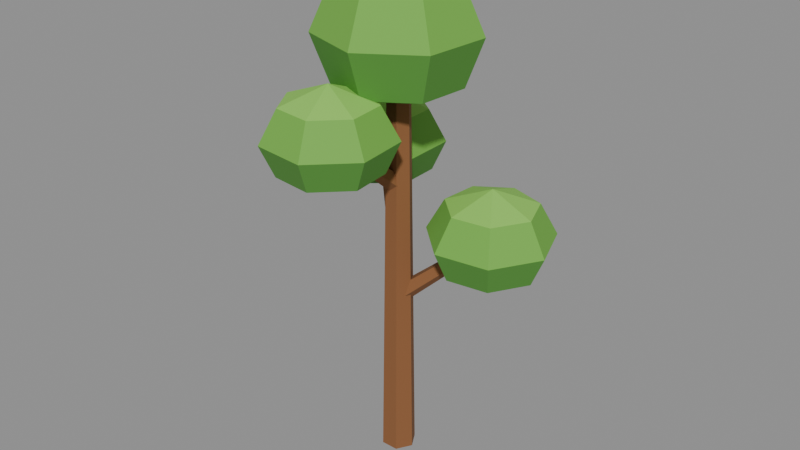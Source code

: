 # Source: tree_thin.blend  (saved by Blender 5.2.45; exported with 4.5.12 LTS)
import bpy
from mathutils import Matrix  # noqa: F401  (used for matrix-valued properties, if any)

bpy.ops.wm.read_factory_settings(use_empty=True)
scene = bpy.context.scene
scene.name = 'Scene'

# ---- collections
col_col_lowpoly = bpy.data.collections.new('COL_LowPoly'); scene.collection.children.link(col_col_lowpoly)

# ---- images (referenced by path relative to the original .blend; pixels are not part of the script)
import os
ASSET_DIR = os.environ.get("B2B_ASSET_DIR", "")  # directory of the original .blend (textures are referenced by path, not embedded)
HERE = os.path.dirname(os.path.abspath(__file__))  # packed textures are extracted next to this script under _unpacked/

def load_image(name, relpath, width, height, colorspace="sRGB"):
    """Load a texture the original file referenced (path relative to the .blend, or extracted next to this script)."""
    p = next((c for c in (os.path.join(HERE, relpath), os.path.join(ASSET_DIR, relpath)) if relpath and os.path.exists(c)), "")
    if p:
        img = bpy.data.images.load(p, check_existing=True)
        img.name = name
    else:  # same state as the original file: an image datablock whose file is absent (Cycles renders it pink)
        img = bpy.data.images.new(name, width, height)
        img.source = "FILE"
        img.filepath = "//" + (relpath or name)
    img.colorspace_settings.name = colorspace
    return img
img_tree_thin_basecolor = load_image('tree_thin_BaseColor', '_unpacked/tree_thin_BaseColor.60b9ffa3.png', 128, 32, 'sRGB')
img_tree_thin_maskmap = load_image('tree_thin_MaskMap', '_unpacked/tree_thin_MaskMap.428802ce.png', 128, 32, 'Non-Color')

# ---- materials (node trees are filled in below, after node groups)
mat_m_tree_thin = bpy.data.materials.new('M_tree_thin')

# ---- material node trees
mat_m_tree_thin.use_nodes = True; mat_m_tree_thin.node_tree.nodes.clear()
_N = mat_m_tree_thin.node_tree.nodes; _L = mat_m_tree_thin.node_tree.links
n0 = _N.new('ShaderNodeBsdfPrincipled'); n0.name = 'Principled BSDF'; n0.location = (-200, 100)
n0.inputs[10].default_value = 0.005
n1 = _N.new('ShaderNodeOutputMaterial'); n1.name = 'Material Output'; n1.location = (200, 100)
n2 = _N.new('ShaderNodeTexImage'); n2.name = 'Image Texture'; n2.location = (0, 0)
n2.image = img_tree_thin_basecolor
n2.interpolation = 'Closest'
n3 = _N.new('ShaderNodeTexImage'); n3.name = 'Image Texture.001'; n3.location = (0, 0)
n3.image = img_tree_thin_maskmap
n3.interpolation = 'Closest'
n4 = _N.new('ShaderNodeSeparateColor'); n4.name = 'Separate Color'; n4.location = (0, 0)
n5 = _N.new('ShaderNodeMath'); n5.name = 'Math'; n5.location = (0, 0)
n5.operation = 'SUBTRACT'
n5.inputs[0].default_value = 1.0
_L.new(n0.outputs[0], n1.inputs[0])
_L.new(n2.outputs[0], n0.inputs[0])
_L.new(n3.outputs[0], n4.inputs[0])
_L.new(n4.outputs[0], n0.inputs[1])
_L.new(n3.outputs[1], n5.inputs[1])
_L.new(n5.outputs[0], n0.inputs[2])
n1.is_active_output = True

# ---- meshes
me_tree_thin = bpy.data.meshes.new('tree_thin')
me_tree_thin.from_pydata([(0.01945, 0.0, 0.0), (-0.003047, 0.03897, 0.0), (-0.04805, 0.03897, 0.0), (-0.07055, 5.511e-18, 0.0), (-0.04805, -0.03897, 0.0), (-0.003047, -0.03897, 0.0), (0.004453, 0.0, 1.0), (-0.01055, 0.02598, 1.0), (-0.04055, 0.02598, 1.0), (-0.05555, 3.674e-18, 1.0), (-0.04055, -0.02598, 1.0), (-0.01055, -0.02598, 1.0), (-0.01045, 0.005496, 0.4308), (-0.02901, 0.02404, 0.4441), (-0.04279, 0.009362, 0.4655), (-0.03274, -0.01825, 0.4655), (-0.01275, -0.02064, 0.4441), (0.1995, 0.0819, 0.6313), (0.1883, 0.09303, 0.6393), (0.1801, 0.08422, 0.6521), (0.1861, 0.06765, 0.6521), (0.1981, 0.06621, 0.6393), (0.1904, 0.0786, 0.5348), (0.2765, 0.1689, 0.5708), (0.1735, 0.2022, 0.5708), (0.08318, 0.1425, 0.5708), (0.07363, 0.03458, 0.5708), (0.152, -0.04015, 0.5708), (0.2593, -0.02545, 0.5708), (0.3147, 0.06759, 0.5708), (0.3008, 0.1944, 0.65), (0.1687, 0.2371, 0.65), (0.05294, 0.1605, 0.65), (0.04069, 0.02216, 0.65), (0.1412, -0.07364, 0.65), (0.2787, -0.0548, 0.65), (0.3498, 0.06449, 0.65), (0.2699, 0.162, 0.7321), (0.1748, 0.1927, 0.7321), (0.09143, 0.1375, 0.7321), (0.08261, 0.03797, 0.7321), (0.155, -0.03101, 0.7321), (0.254, -0.01745, 0.7321), (0.3052, 0.06844, 0.7321), (0.1904, 0.0786, 0.7753), (-0.03786, 0.01033, 0.5808), (-0.04463, -0.01502, 0.5941), (-0.02503, -0.01961, 0.6155), (-0.006142, 0.0029, 0.6155), (-0.01407, 0.02141, 0.5941), (-0.1972, 0.1441, 0.7685), (-0.2013, 0.1289, 0.7764), (-0.1895, 0.1261, 0.7893), (-0.1782, 0.1396, 0.7893), (-0.183, 0.1507, 0.7764), (-0.1899, 0.1379, 0.672), (-0.07912, 0.1954, 0.708), (-0.1658, 0.2603, 0.708), (-0.2706, 0.233, 0.708), (-0.3146, 0.1341, 0.708), (-0.2647, 0.03798, 0.708), (-0.1584, 0.0171, 0.708), (-0.07582, 0.08717, 0.708), (-0.04788, 0.2117, 0.7872), (-0.159, 0.2949, 0.7872), (-0.2934, 0.2599, 0.7872), (-0.3498, 0.133, 0.7872), (-0.2858, 0.0098, 0.7872), (-0.1495, -0.01696, 0.7872), (-0.04366, 0.07287, 0.7872), (-0.08764, 0.191, 0.8693), (-0.1677, 0.2509, 0.8693), (-0.2644, 0.2257, 0.8693), (-0.305, 0.1344, 0.8693), (-0.2589, 0.04566, 0.8693), (-0.1608, 0.02639, 0.8693), (-0.08459, 0.09107, 0.8693), (-0.1899, 0.1379, 0.9125), (-0.02834, -0.01583, 0.7308), (-0.002994, -0.009019, 0.7441), (-0.008818, 0.01025, 0.7655), (-0.03776, 0.01535, 0.7655), (-0.04982, -0.0007616, 0.7441), (-0.06181, -0.2056, 0.9056), (-0.0466, -0.2016, 0.9136), (-0.0501, -0.19, 0.9264), (-0.06746, -0.1869, 0.9264), (-0.0747, -0.1966, 0.9136), (-0.06013, -0.1961, 0.8091), (-0.1843, -0.209, 0.8451), (-0.1275, -0.3012, 0.8451), (-0.01995, -0.3143, 0.8451), (0.0573, -0.2384, 0.8451), (0.04612, -0.1307, 0.8451), (-0.04507, -0.07226, 0.8451), (-0.1476, -0.1071, 0.8451), (-0.2193, -0.2127, 0.9243), (-0.1464, -0.3309, 0.9243), (-0.008612, -0.3476, 0.9243), (0.09042, -0.2503, 0.9243), (0.07608, -0.1122, 0.9243), (-0.04083, -0.03731, 0.9243), (-0.1723, -0.08202, 0.9243), (-0.1747, -0.208, 1.006), (-0.1223, -0.2931, 1.006), (-0.02304, -0.3052, 1.006), (0.04827, -0.2351, 1.006), (0.03794, -0.1357, 1.006), (-0.04623, -0.08179, 1.006), (-0.1409, -0.114, 1.006), (-0.06013, -0.1961, 1.05), (-0.02555, 0.0, 0.955), (0.1083, -0.08019, 1.01), (0.1206, 0.05462, 1.01), (0.02286, 0.1483, 1.01), (-0.1113, 0.1303, 1.01), (-0.1809, 0.01419, 1.01), (-0.1335, -0.1126, 1.01), (-0.004812, -0.1546, 1.01), (0.146, -0.1028, 1.131), (0.1618, 0.07003, 1.131), (0.03651, 0.1901, 1.131), (-0.1355, 0.1671, 1.131), (-0.2247, 0.01819, 1.131), (-0.164, -0.1444, 1.131), (0.001036, -0.1982, 1.131), (0.09797, -0.07402, 1.256), (0.1093, 0.05042, 1.256), (0.01913, 0.1369, 1.256), (-0.1047, 0.1203, 1.256), (-0.169, 0.0131, 1.256), (-0.1252, -0.104, 1.256), (-0.006407, -0.1427, 1.256), (-0.02555, 0.0, 1.322)], [], [(0, 1, 7, 6), (1, 2, 8, 7), (2, 3, 9, 8), (3, 4, 10, 9), (4, 5, 11, 10), (5, 0, 6, 11), (5, 4, 3, 2, 1, 0), (6, 7, 8, 9, 10, 11), (12, 13, 18, 17), (13, 14, 19, 18), (14, 15, 20, 19), (15, 16, 21, 20), (16, 12, 17, 21), (16, 15, 14, 13, 12), (17, 18, 19, 20, 21), (22, 24, 23), (22, 25, 24), (22, 26, 25), (22, 27, 26), (22, 28, 27), (22, 29, 28), (22, 23, 29), (23, 24, 31, 30), (24, 25, 32, 31), (25, 26, 33, 32), (26, 27, 34, 33), (27, 28, 35, 34), (28, 29, 36, 35), (29, 23, 30, 36), (30, 31, 38, 37), (31, 32, 39, 38), (32, 33, 40, 39), (33, 34, 41, 40), (34, 35, 42, 41), (35, 36, 43, 42), (36, 30, 37, 43), (37, 38, 44), (38, 39, 44), (39, 40, 44), (40, 41, 44), (41, 42, 44), (42, 43, 44), (43, 37, 44), (45, 46, 51, 50), (46, 47, 52, 51), (47, 48, 53, 52), (48, 49, 54, 53), (49, 45, 50, 54), (49, 48, 47, 46, 45), (50, 51, 52, 53, 54), (55, 57, 56), (55, 58, 57), (55, 59, 58), (55, 60, 59), (55, 61, 60), (55, 62, 61), (55, 56, 62), (56, 57, 64, 63), (57, 58, 65, 64), (58, 59, 66, 65), (59, 60, 67, 66), (60, 61, 68, 67), (61, 62, 69, 68), (62, 56, 63, 69), (63, 64, 71, 70), (64, 65, 72, 71), (65, 66, 73, 72), (66, 67, 74, 73), (67, 68, 75, 74), (68, 69, 76, 75), (69, 63, 70, 76), (70, 71, 77), (71, 72, 77), (72, 73, 77), (73, 74, 77), (74, 75, 77), (75, 76, 77), (76, 70, 77), (78, 79, 84, 83), (79, 80, 85, 84), (80, 81, 86, 85), (81, 82, 87, 86), (82, 78, 83, 87), (82, 81, 80, 79, 78), (83, 84, 85, 86, 87), (88, 90, 89), (88, 91, 90), (88, 92, 91), (88, 93, 92), (88, 94, 93), (88, 95, 94), (88, 89, 95), (89, 90, 97, 96), (90, 91, 98, 97), (91, 92, 99, 98), (92, 93, 100, 99), (93, 94, 101, 100), (94, 95, 102, 101), (95, 89, 96, 102), (96, 97, 104, 103), (97, 98, 105, 104), (98, 99, 106, 105), (99, 100, 107, 106), (100, 101, 108, 107), (101, 102, 109, 108), (102, 96, 103, 109), (103, 104, 110), (104, 105, 110), (105, 106, 110), (106, 107, 110), (107, 108, 110), (108, 109, 110), (109, 103, 110), (111, 113, 112), (111, 114, 113), (111, 115, 114), (111, 116, 115), (111, 117, 116), (111, 118, 117), (111, 112, 118), (112, 113, 120, 119), (113, 114, 121, 120), (114, 115, 122, 121), (115, 116, 123, 122), (116, 117, 124, 123), (117, 118, 125, 124), (118, 112, 119, 125), (119, 120, 127, 126), (120, 121, 128, 127), (121, 122, 129, 128), (122, 123, 130, 129), (123, 124, 131, 130), (124, 125, 132, 131), (125, 119, 126, 132), (126, 127, 133), (127, 128, 133), (128, 129, 133), (129, 130, 133), (130, 131, 133), (131, 132, 133), (132, 126, 133)])
_uv = me_tree_thin.uv_layers.new(name='UVMap')
_uv.uv.foreach_set('vector', [0.0625, 0.75, 0.0625, 0.75, 0.0625, 0.75, 0.0625, 0.75, 0.1875, 0.75, 0.1875, 0.75, 0.1875, 0.75, 0.1875, 0.75, 0.0625, 0.75, 0.0625, 0.75, 0.0625, 0.75, 0.0625, 0.75, 0.0625, 0.75, 0.0625, 0.75, 0.0625, 0.75, 0.0625, 0.75, 0.0625, 0.75, 0.0625, 0.75, 0.0625, 0.75, 0.0625, 0.75, 0.0625, 0.75, 0.0625, 0.75, 0.0625, 0.75, 0.0625, 0.75, 0.0625, 0.75, 0.0625, 0.75, 0.0625, 0.75, 0.0625, 0.75, 0.0625, 0.75, 0.0625, 0.75, 0.0625, 0.75, 0.0625, 0.75, 0.0625, 0.75, 0.0625, 0.75, 0.0625, 0.75, 0.0625, 0.75, 0.0625, 0.75, 0.0625, 0.75, 0.0625, 0.75, 0.0625, 0.75, 0.0625, 0.75, 0.0625, 0.75, 0.0625, 0.75, 0.0625, 0.75, 0.0625, 0.75, 0.0625, 0.75, 0.0625, 0.75, 0.0625, 0.75, 0.0625, 0.75, 0.0625, 0.75, 0.0625, 0.75, 0.0625, 0.75, 0.0625, 0.75, 0.0625, 0.75, 0.0625, 0.75, 0.0625, 0.75, 0.0625, 0.75, 0.0625, 0.75, 0.0625, 0.75, 0.0625, 0.75, 0.0625, 0.75, 0.0625, 0.75, 0.0625, 0.75, 0.0625, 0.75, 0.0625, 0.75, 0.0625, 0.75, 0.9375, 0.75, 0.9375, 0.75, 0.9375, 0.75, 0.9375, 0.75, 0.9375, 0.75, 0.9375, 0.75, 0.9375, 0.75, 0.9375, 0.75, 0.9375, 0.75, 0.9375, 0.75, 0.9375, 0.75, 0.9375, 0.75, 0.9375, 0.75, 0.9375, 0.75, 0.9375, 0.75, 0.9375, 0.75, 0.9375, 0.75, 0.9375, 0.75, 0.9375, 0.75, 0.9375, 0.75, 0.9375, 0.75, 0.9375, 0.75, 0.9375, 0.75, 0.9375, 0.75, 0.9375, 0.75, 0.9375, 0.75, 0.9375, 0.75, 0.9375, 0.75, 0.9375, 0.75, 0.9375, 0.75, 0.9375, 0.75, 0.9375, 0.75, 0.9375, 0.75, 0.9375, 0.75, 0.9375, 0.75, 0.9375, 0.75, 0.9375, 0.75, 0.9375, 0.75, 0.9375, 0.75, 0.9375, 0.75, 0.9375, 0.75, 0.9375, 0.75, 0.9375, 0.75, 0.9375, 0.75, 0.9375, 0.75, 0.9375, 0.75, 0.9375, 0.75, 0.9375, 0.75, 0.9375, 0.75, 0.8125, 0.75, 0.8125, 0.75, 0.8125, 0.75, 0.8125, 0.75, 0.8125, 0.75, 0.8125, 0.75, 0.8125, 0.75, 0.8125, 0.75, 0.8125, 0.75, 0.8125, 0.75, 0.8125, 0.75, 0.8125, 0.75, 0.8125, 0.75, 0.8125, 0.75, 0.8125, 0.75, 0.8125, 0.75, 0.8125, 0.75, 0.8125, 0.75, 0.8125, 0.75, 0.8125, 0.75, 0.8125, 0.75, 0.8125, 0.75, 0.8125, 0.75, 0.8125, 0.75, 0.8125, 0.75, 0.8125, 0.75, 0.8125, 0.75, 0.8125, 0.75, 0.0625, 0.25, 0.0625, 0.25, 0.0625, 0.25, 0.0625, 0.25, 0.0625, 0.25, 0.0625, 0.25, 0.0625, 0.25, 0.0625, 0.25, 0.0625, 0.25, 0.0625, 0.25, 0.0625, 0.25, 0.0625, 0.25, 0.0625, 0.25, 0.0625, 0.25, 0.0625, 0.25, 0.0625, 0.25, 0.0625, 0.25, 0.0625, 0.25, 0.0625, 0.25, 0.0625, 0.25, 0.0625, 0.25, 0.0625, 0.75, 0.0625, 0.75, 0.0625, 0.75, 0.0625, 0.75, 0.0625, 0.75, 0.0625, 0.75, 0.0625, 0.75, 0.0625, 0.75, 0.0625, 0.75, 0.0625, 0.75, 0.0625, 0.75, 0.0625, 0.75, 0.0625, 0.75, 0.0625, 0.75, 0.0625, 0.75, 0.0625, 0.75, 0.0625, 0.75, 0.0625, 0.75, 0.0625, 0.75, 0.0625, 0.75, 0.0625, 0.75, 0.0625, 0.75, 0.0625, 0.75, 0.0625, 0.75, 0.0625, 0.75, 0.0625, 0.75, 0.0625, 0.75, 0.0625, 0.75, 0.0625, 0.75, 0.0625, 0.75, 0.9375, 0.75, 0.9375, 0.75, 0.9375, 0.75, 0.9375, 0.75, 0.9375, 0.75, 0.9375, 0.75, 0.9375, 0.75, 0.9375, 0.75, 0.9375, 0.75, 0.9375, 0.75, 0.9375, 0.75, 0.9375, 0.75, 0.9375, 0.75, 0.9375, 0.75, 0.9375, 0.75, 0.9375, 0.75, 0.9375, 0.75, 0.9375, 0.75, 0.9375, 0.75, 0.9375, 0.75, 0.9375, 0.75, 0.9375, 0.75, 0.9375, 0.75, 0.9375, 0.75, 0.9375, 0.75, 0.9375, 0.75, 0.9375, 0.75, 0.9375, 0.75, 0.9375, 0.75, 0.9375, 0.75, 0.9375, 0.75, 0.9375, 0.75, 0.9375, 0.75, 0.9375, 0.75, 0.9375, 0.75, 0.9375, 0.75, 0.9375, 0.75, 0.9375, 0.75, 0.9375, 0.75, 0.9375, 0.75, 0.9375, 0.75, 0.9375, 0.75, 0.9375, 0.75, 0.9375, 0.75, 0.9375, 0.75, 0.9375, 0.75, 0.9375, 0.75, 0.9375, 0.75, 0.9375, 0.75, 0.8125, 0.75, 0.8125, 0.75, 0.8125, 0.75, 0.8125, 0.75, 0.8125, 0.75, 0.8125, 0.75, 0.8125, 0.75, 0.8125, 0.75, 0.8125, 0.75, 0.8125, 0.75, 0.8125, 0.75, 0.8125, 0.75, 0.8125, 0.75, 0.8125, 0.75, 0.8125, 0.75, 0.8125, 0.75, 0.8125, 0.75, 0.8125, 0.75, 0.8125, 0.75, 0.8125, 0.75, 0.8125, 0.75, 0.8125, 0.75, 0.8125, 0.75, 0.8125, 0.75, 0.8125, 0.75, 0.8125, 0.75, 0.8125, 0.75, 0.8125, 0.75, 0.0625, 0.25, 0.0625, 0.25, 0.0625, 0.25, 0.0625, 0.25, 0.0625, 0.25, 0.0625, 0.25, 0.0625, 0.25, 0.0625, 0.25, 0.0625, 0.25, 0.0625, 0.25, 0.0625, 0.25, 0.0625, 0.25, 0.0625, 0.25, 0.0625, 0.25, 0.0625, 0.25, 0.0625, 0.25, 0.0625, 0.25, 0.0625, 0.25, 0.0625, 0.25, 0.0625, 0.25, 0.0625, 0.25, 0.0625, 0.75, 0.0625, 0.75, 0.0625, 0.75, 0.0625, 0.75, 0.0625, 0.75, 0.0625, 0.75, 0.0625, 0.75, 0.0625, 0.75, 0.0625, 0.75, 0.0625, 0.75, 0.0625, 0.75, 0.0625, 0.75, 0.0625, 0.75, 0.0625, 0.75, 0.0625, 0.75, 0.0625, 0.75, 0.0625, 0.75, 0.0625, 0.75, 0.0625, 0.75, 0.0625, 0.75, 0.0625, 0.75, 0.0625, 0.75, 0.0625, 0.75, 0.0625, 0.75, 0.0625, 0.75, 0.0625, 0.75, 0.0625, 0.75, 0.0625, 0.75, 0.0625, 0.75, 0.0625, 0.75, 0.9375, 0.75, 0.9375, 0.75, 0.9375, 0.75, 0.9375, 0.75, 0.9375, 0.75, 0.9375, 0.75, 0.9375, 0.75, 0.9375, 0.75, 0.9375, 0.75, 0.9375, 0.75, 0.9375, 0.75, 0.9375, 0.75, 0.9375, 0.75, 0.9375, 0.75, 0.9375, 0.75, 0.9375, 0.75, 0.9375, 0.75, 0.9375, 0.75, 0.9375, 0.75, 0.9375, 0.75, 0.9375, 0.75, 0.9375, 0.75, 0.9375, 0.75, 0.9375, 0.75, 0.9375, 0.75, 0.9375, 0.75, 0.9375, 0.75, 0.9375, 0.75, 0.9375, 0.75, 0.9375, 0.75, 0.9375, 0.75, 0.9375, 0.75, 0.9375, 0.75, 0.9375, 0.75, 0.9375, 0.75, 0.9375, 0.75, 0.9375, 0.75, 0.9375, 0.75, 0.9375, 0.75, 0.9375, 0.75, 0.9375, 0.75, 0.9375, 0.75, 0.9375, 0.75, 0.9375, 0.75, 0.9375, 0.75, 0.9375, 0.75, 0.9375, 0.75, 0.9375, 0.75, 0.9375, 0.75, 0.8125, 0.75, 0.8125, 0.75, 0.8125, 0.75, 0.8125, 0.75, 0.8125, 0.75, 0.8125, 0.75, 0.8125, 0.75, 0.8125, 0.75, 0.8125, 0.75, 0.8125, 0.75, 0.8125, 0.75, 0.8125, 0.75, 0.8125, 0.75, 0.8125, 0.75, 0.8125, 0.75, 0.8125, 0.75, 0.8125, 0.75, 0.8125, 0.75, 0.8125, 0.75, 0.8125, 0.75, 0.8125, 0.75, 0.8125, 0.75, 0.8125, 0.75, 0.8125, 0.75, 0.8125, 0.75, 0.8125, 0.75, 0.8125, 0.75, 0.8125, 0.75, 0.0625, 0.25, 0.0625, 0.25, 0.0625, 0.25, 0.0625, 0.25, 0.0625, 0.25, 0.0625, 0.25, 0.0625, 0.25, 0.0625, 0.25, 0.0625, 0.25, 0.0625, 0.25, 0.0625, 0.25, 0.0625, 0.25, 0.0625, 0.25, 0.0625, 0.25, 0.0625, 0.25, 0.0625, 0.25, 0.0625, 0.25, 0.0625, 0.25, 0.0625, 0.25, 0.0625, 0.25, 0.0625, 0.25, 0.9375, 0.75, 0.9375, 0.75, 0.9375, 0.75, 0.9375, 0.75, 0.9375, 0.75, 0.9375, 0.75, 0.9375, 0.75, 0.9375, 0.75, 0.9375, 0.75, 0.9375, 0.75, 0.9375, 0.75, 0.9375, 0.75, 0.9375, 0.75, 0.9375, 0.75, 0.9375, 0.75, 0.9375, 0.75, 0.9375, 0.75, 0.9375, 0.75, 0.9375, 0.75, 0.9375, 0.75, 0.9375, 0.75, 0.9375, 0.75, 0.9375, 0.75, 0.9375, 0.75, 0.9375, 0.75, 0.9375, 0.75, 0.9375, 0.75, 0.9375, 0.75, 0.9375, 0.75, 0.9375, 0.75, 0.9375, 0.75, 0.9375, 0.75, 0.9375, 0.75, 0.9375, 0.75, 0.9375, 0.75, 0.9375, 0.75, 0.9375, 0.75, 0.9375, 0.75, 0.9375, 0.75, 0.9375, 0.75, 0.9375, 0.75, 0.9375, 0.75, 0.9375, 0.75, 0.9375, 0.75, 0.9375, 0.75, 0.9375, 0.75, 0.9375, 0.75, 0.9375, 0.75, 0.9375, 0.75, 0.8125, 0.75, 0.8125, 0.75, 0.8125, 0.75, 0.8125, 0.75, 0.8125, 0.75, 0.8125, 0.75, 0.8125, 0.75, 0.8125, 0.75, 0.8125, 0.75, 0.8125, 0.75, 0.8125, 0.75, 0.8125, 0.75, 0.8125, 0.75, 0.8125, 0.75, 0.8125, 0.75, 0.8125, 0.75, 0.8125, 0.75, 0.8125, 0.75, 0.8125, 0.75, 0.8125, 0.75, 0.8125, 0.75, 0.8125, 0.75, 0.8125, 0.75, 0.8125, 0.75, 0.8125, 0.75, 0.8125, 0.75, 0.8125, 0.75, 0.8125, 0.75, 0.0625, 0.25, 0.0625, 0.25, 0.0625, 0.25, 0.0625, 0.25, 0.0625, 0.25, 0.0625, 0.25, 0.0625, 0.25, 0.0625, 0.25, 0.0625, 0.25, 0.0625, 0.25, 0.0625, 0.25, 0.0625, 0.25, 0.0625, 0.25, 0.0625, 0.25, 0.0625, 0.25, 0.0625, 0.25, 0.0625, 0.25, 0.0625, 0.25, 0.0625, 0.25, 0.0625, 0.25, 0.0625, 0.25])
me_tree_thin.materials.append(mat_m_tree_thin)
me_tree_thin.update()

# ---- objects
ob_tree_thin = bpy.data.objects.new('tree_thin', me_tree_thin)

# ---- transforms, parenting, visibility, modifiers, constraints
ob_tree_thin.location = (0.0, 0.0, 0.0)

# ---- collection membership
col_col_lowpoly.objects.link(ob_tree_thin)

# ---- scene / render settings (as saved in the file)
scene.frame_start = 1; scene.frame_end = 250; scene.frame_set(1)
scene.render.engine = 'BLENDER_EEVEE_NEXT'
scene.render.bake_bias = 0.0
scene.render.bake_samples = 0
scene.render.compositor_device = 'GPU'
scene.eevee.use_volume_custom_range = False
scene.eevee.fast_gi_thickness_near = 0.1
scene.eevee.fast_gi_thickness_far = 0.0
scene.eevee.ray_tracing_options.screen_trace_thickness = 0.1
bpy.context.view_layer.update()

# ---- added for rendering (the .blend has no active camera and no usable light): camera, sun + grey world if the file has none
cam_auto = bpy.data.cameras.new('AutoCamera')
cam_auto.lens = 50.0
cam_auto.sensor_width = 36.0
cam_auto.clip_end = 1000.0
ob_auto_camera = bpy.data.objects.new('AutoCamera', cam_auto)
scene.collection.objects.link(ob_auto_camera)
ob_auto_camera.location = (1.50642, -1.83408, 1.86634)
ob_auto_camera.rotation_euler = (1.09748, -7.21219e-08, 0.694738)
scene.camera = ob_auto_camera
light_auto_sun = bpy.data.lights.new('AutoSun', 'SUN')
light_auto_sun.energy = 3.0
light_auto_sun.angle = 0.0523599
ob_auto_sun = bpy.data.objects.new('AutoSun', light_auto_sun)
scene.collection.objects.link(ob_auto_sun)
ob_auto_sun.rotation_euler = (0.872665, 0.174533, 0.523599)
if scene.world is None:
    world_auto = bpy.data.worlds.new('AutoWorld')
    world_auto.color = (0.3, 0.3, 0.3)
    scene.world = world_auto
bpy.context.view_layer.update()
